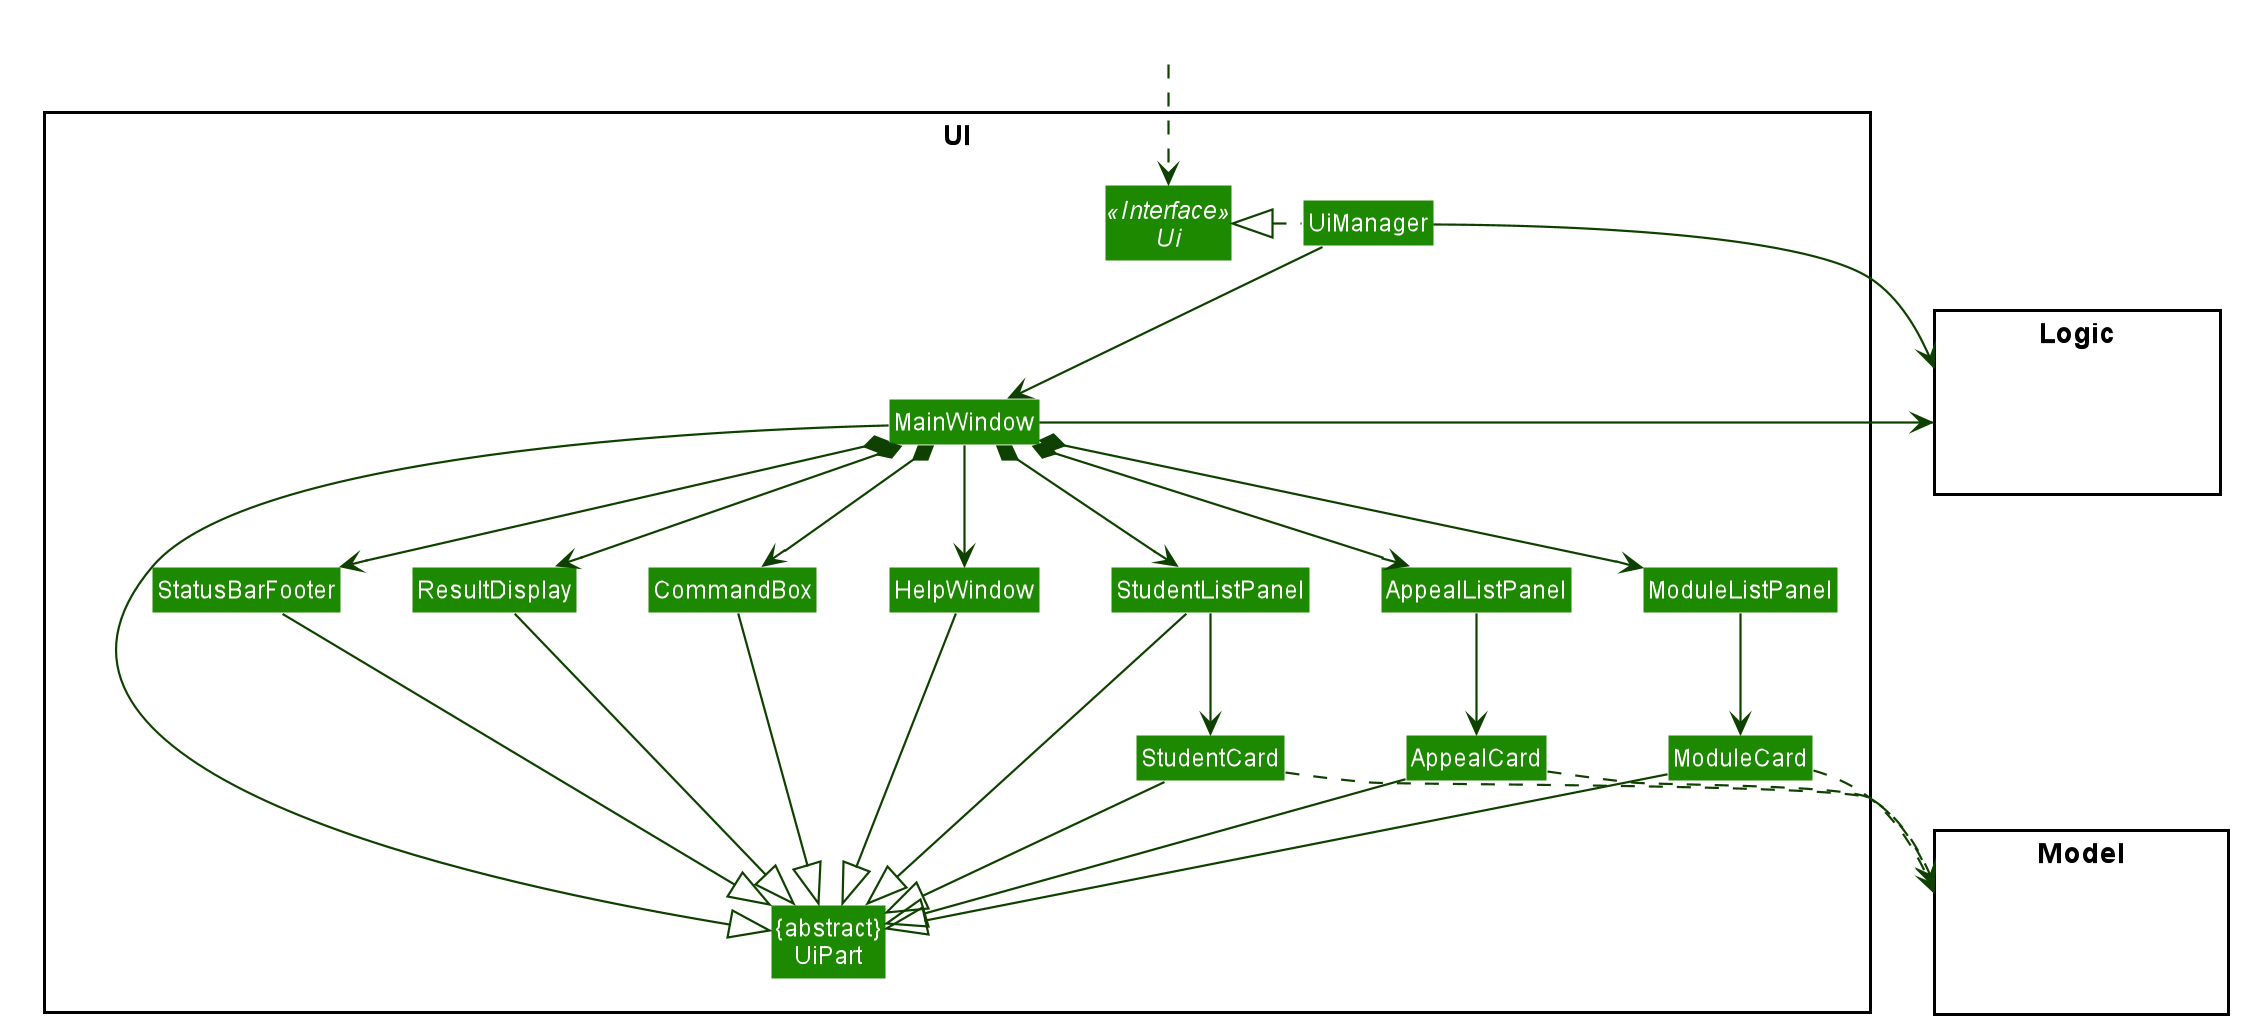

The diagram above was rendered by PlantUML. Its source (embedded in the PNG):
@startuml








skinparam BackgroundColor #FFFFFFF

skinparam Shadowing false

skinparam Class {
    FontColor #FFFFFF
    BorderThickness 1
    BorderColor #FFFFFF
    StereotypeFontColor #FFFFFF
    FontName Arial
}

skinparam Actor {
    BorderColor #000000
    Color #000000
    FontName Arial
}

skinparam Sequence {
    MessageAlign center
    BoxFontSize 15
    BoxPadding 0
    BoxFontColor #FFFFFF
    FontName Arial
}

skinparam Participant {
    FontColor #FFFFFFF
    Padding 20
}

skinparam MinClassWidth 50
skinparam ParticipantPadding 10
skinparam Shadowing false
skinparam DefaultTextAlignment center
skinparam packageStyle Rectangle

hide footbox
hide members
hide circle
skinparam arrowThickness 1.1
skinparam arrowColor #0E4100
skinparam classBackgroundColor #1D8900

package UI <<Rectangle>>{
Interface Ui <<Interface>>
Class "{abstract}\nUiPart" as UiPart
Class UiManager
Class MainWindow
Class HelpWindow
Class ResultDisplay
Class StudentListPanel
Class StudentCard
Class StatusBarFooter
Class CommandBox
Class AppealListPanel
Class AppealCard
Class ModuleListPanel
Class ModuleCard
}

package Model <<Rectangle>> {
Class HiddenModel #FFFFFF
}

package Logic <<Rectangle>> {
Class HiddenLogic #FFFFFF
}

Class HiddenOutside #FFFFFF
HiddenOutside ..> Ui

UiManager .left.|> Ui
UiManager -down-> MainWindow
MainWindow --> HelpWindow
MainWindow *-down-> CommandBox
MainWindow *-down-> ResultDisplay
MainWindow *-down-> StudentListPanel
MainWindow *-down-> ModuleListPanel
MainWindow *-down-> AppealListPanel
MainWindow *-down-> StatusBarFooter

StudentListPanel -down-> StudentCard
ModuleListPanel -down-> ModuleCard
AppealListPanel -down-> AppealCard

MainWindow -left-|> UiPart

ResultDisplay --|> UiPart
CommandBox --|> UiPart
StudentListPanel --|> UiPart
StudentCard --|> UiPart
ModuleCard --|> UiPart
AppealCard --|> UiPart
StatusBarFooter --|> UiPart
HelpWindow -down-|> UiPart

StudentCard .down.> Model
AppealCard .down.> Model
ModuleCard .down.> Model
UiManager -right-> Logic
MainWindow -left-> Logic

StudentListPanel -[hidden]left- HelpWindow
HelpWindow -[hidden]left- CommandBox
CommandBox -[hidden]left- ResultDisplay
ResultDisplay -[hidden]left- StatusBarFooter

MainWindow -[hidden]-|> UiPart
@enduml